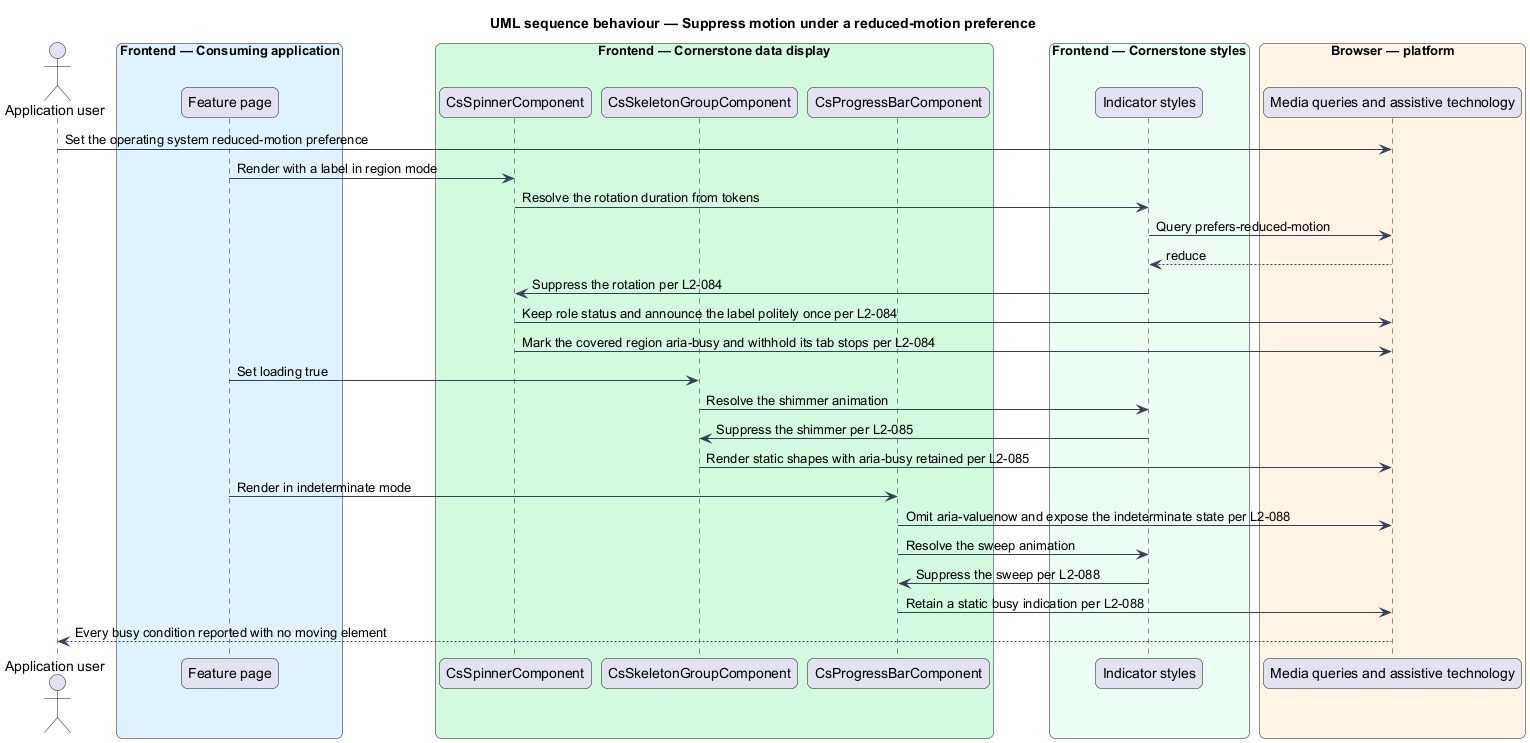

The diagram above was rendered by PlantUML. Its source (embedded in the PNG):
@startuml
title UML sequence behaviour — Suppress motion under a reduced-motion preference
skinparam backgroundColor #FFFFFF
skinparam shadowing false
skinparam roundcorner 12
skinparam defaultFontName Arial
skinparam ArrowColor #344054
skinparam rectangle {
  BorderColor #344054
  FontColor #101828
}
skinparam package {
  BorderColor #667085
  FontColor #101828
  BackgroundColor #F9FAFB
}
actor "Application user" as user
box "Frontend — Consuming application" #E0F2FE
  participant "Feature page" as page
end box
box "Frontend — Cornerstone data display" #D1FADF
  participant "CsSpinnerComponent" as spinner
  participant "CsSkeletonGroupComponent" as group
  participant "CsProgressBarComponent" as bar
end box
box "Frontend — Cornerstone styles" #ECFDF3
  participant "Indicator styles" as styles
end box
box "Browser — platform" #FFF4E5
  participant "Media queries and assistive technology" as dom
end box

user -> dom : Set the operating system reduced-motion preference
page -> spinner : Render with a label in region mode
spinner -> styles : Resolve the rotation duration from tokens
styles -> dom : Query prefers-reduced-motion
dom --> styles : reduce

styles -> spinner : Suppress the rotation per L2-084
spinner -> dom : Keep role status and announce the label politely once per L2-084
spinner -> dom : Mark the covered region aria-busy and withhold its tab stops per L2-084

page -> group : Set loading true
group -> styles : Resolve the shimmer animation
styles -> group : Suppress the shimmer per L2-085
group -> dom : Render static shapes with aria-busy retained per L2-085

page -> bar : Render in indeterminate mode
bar -> dom : Omit aria-valuenow and expose the indeterminate state per L2-088
bar -> styles : Resolve the sweep animation
styles -> bar : Suppress the sweep per L2-088
bar -> dom : Retain a static busy indication per L2-088
dom --> user : Every busy condition reported with no moving element
@enduml